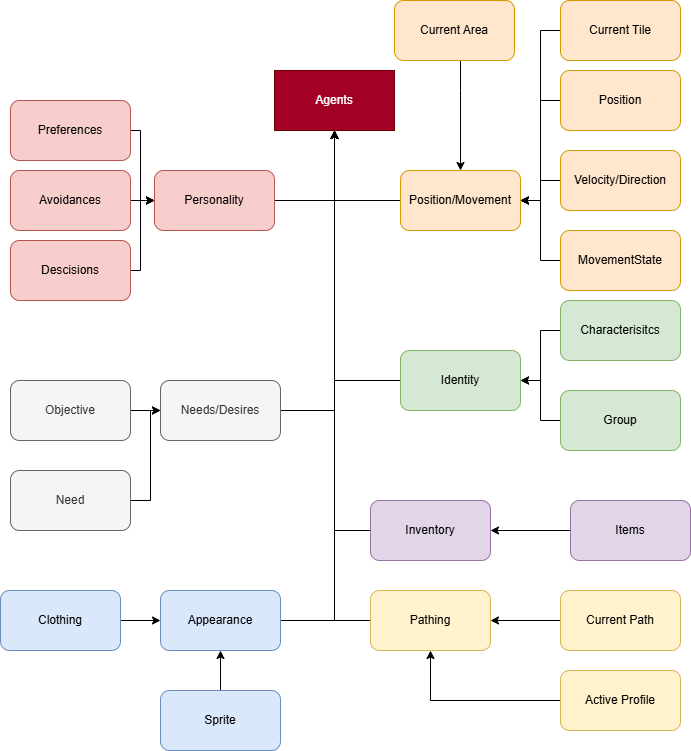

The diagram above was exported from draw.io. Its source (the exported page's mxGraphModel, read from the mxfile embedded in the PNG):
<mxGraphModel dx="1406" dy="788" grid="1" gridSize="10" guides="1" tooltips="1" connect="1" arrows="1" fold="1" page="1" pageScale="1" pageWidth="827" pageHeight="1169" math="0" shadow="0">
  <root>
    <mxCell id="0" />
    <mxCell id="1" parent="0" />
    <mxCell id="-GggtrbTpquPI44rGloK-1" parent="1" style="rounded=0;whiteSpace=wrap;html=1;fillColor=#a20025;fontColor=#ffffff;strokeColor=#6F0000;" value="Agents" vertex="1">
      <mxGeometry height="60" width="120" x="354" y="80" as="geometry" />
    </mxCell>
    <mxCell id="-GggtrbTpquPI44rGloK-47" edge="1" parent="1" source="-GggtrbTpquPI44rGloK-2" style="edgeStyle=orthogonalEdgeStyle;rounded=0;orthogonalLoop=1;jettySize=auto;html=1;" target="-GggtrbTpquPI44rGloK-1">
      <mxGeometry relative="1" as="geometry" />
    </mxCell>
    <mxCell id="-GggtrbTpquPI44rGloK-2" parent="1" style="rounded=1;whiteSpace=wrap;html=1;fillColor=#ffe6cc;strokeColor=#d79b00;" value="Position/Movement" vertex="1">
      <mxGeometry height="60" width="120" x="480" y="180" as="geometry" />
    </mxCell>
    <mxCell id="-GggtrbTpquPI44rGloK-46" edge="1" parent="1" source="-GggtrbTpquPI44rGloK-3" style="edgeStyle=orthogonalEdgeStyle;rounded=0;orthogonalLoop=1;jettySize=auto;html=1;entryX=0.5;entryY=1;entryDx=0;entryDy=0;" target="-GggtrbTpquPI44rGloK-1">
      <mxGeometry relative="1" as="geometry" />
    </mxCell>
    <mxCell id="-GggtrbTpquPI44rGloK-3" parent="1" style="rounded=1;whiteSpace=wrap;html=1;fillColor=#d5e8d4;strokeColor=#82b366;" value="Identity" vertex="1">
      <mxGeometry height="60" width="120" x="480" y="360" as="geometry" />
    </mxCell>
    <mxCell id="-GggtrbTpquPI44rGloK-35" edge="1" parent="1" source="-GggtrbTpquPI44rGloK-4" style="edgeStyle=orthogonalEdgeStyle;rounded=0;orthogonalLoop=1;jettySize=auto;html=1;entryX=1;entryY=0.5;entryDx=0;entryDy=0;" target="-GggtrbTpquPI44rGloK-3">
      <mxGeometry relative="1" as="geometry" />
    </mxCell>
    <mxCell id="-GggtrbTpquPI44rGloK-4" parent="1" style="rounded=1;whiteSpace=wrap;html=1;fillColor=#d5e8d4;strokeColor=#82b366;" value="Characterisitcs" vertex="1">
      <mxGeometry height="60" width="120" x="640" y="310" as="geometry" />
    </mxCell>
    <mxCell id="-GggtrbTpquPI44rGloK-34" edge="1" parent="1" source="-GggtrbTpquPI44rGloK-5" style="edgeStyle=orthogonalEdgeStyle;rounded=0;orthogonalLoop=1;jettySize=auto;html=1;entryX=1;entryY=0.5;entryDx=0;entryDy=0;" target="-GggtrbTpquPI44rGloK-3">
      <mxGeometry relative="1" as="geometry" />
    </mxCell>
    <mxCell id="-GggtrbTpquPI44rGloK-5" parent="1" style="rounded=1;whiteSpace=wrap;html=1;fillColor=#d5e8d4;strokeColor=#82b366;" value="Group" vertex="1">
      <mxGeometry height="60" width="120" x="640" y="400" as="geometry" />
    </mxCell>
    <mxCell id="-GggtrbTpquPI44rGloK-38" edge="1" parent="1" source="-GggtrbTpquPI44rGloK-6" style="edgeStyle=orthogonalEdgeStyle;rounded=0;orthogonalLoop=1;jettySize=auto;html=1;entryX=1;entryY=0.5;entryDx=0;entryDy=0;" target="-GggtrbTpquPI44rGloK-2">
      <mxGeometry relative="1" as="geometry" />
    </mxCell>
    <mxCell id="-GggtrbTpquPI44rGloK-6" parent="1" style="rounded=1;whiteSpace=wrap;html=1;fillColor=#ffe6cc;strokeColor=#d79b00;" value="Position" vertex="1">
      <mxGeometry height="60" width="120" x="640" y="80" as="geometry" />
    </mxCell>
    <mxCell id="-GggtrbTpquPI44rGloK-37" edge="1" parent="1" source="-GggtrbTpquPI44rGloK-7" style="edgeStyle=orthogonalEdgeStyle;rounded=0;orthogonalLoop=1;jettySize=auto;html=1;entryX=1;entryY=0.5;entryDx=0;entryDy=0;" target="-GggtrbTpquPI44rGloK-2">
      <mxGeometry relative="1" as="geometry" />
    </mxCell>
    <mxCell id="-GggtrbTpquPI44rGloK-7" parent="1" style="rounded=1;whiteSpace=wrap;html=1;fillColor=#ffe6cc;strokeColor=#d79b00;" value="Velocity/Direction" vertex="1">
      <mxGeometry height="60" width="120" x="640" y="160" as="geometry" />
    </mxCell>
    <mxCell id="-GggtrbTpquPI44rGloK-36" edge="1" parent="1" source="-GggtrbTpquPI44rGloK-8" style="edgeStyle=orthogonalEdgeStyle;rounded=0;orthogonalLoop=1;jettySize=auto;html=1;entryX=1;entryY=0.5;entryDx=0;entryDy=0;" target="-GggtrbTpquPI44rGloK-2">
      <mxGeometry relative="1" as="geometry" />
    </mxCell>
    <mxCell id="-GggtrbTpquPI44rGloK-8" parent="1" style="rounded=1;whiteSpace=wrap;html=1;fillColor=#ffe6cc;strokeColor=#d79b00;" value="MovementState" vertex="1">
      <mxGeometry height="60" width="120" x="640" y="240" as="geometry" />
    </mxCell>
    <mxCell id="-GggtrbTpquPI44rGloK-48" edge="1" parent="1" source="-GggtrbTpquPI44rGloK-9" style="edgeStyle=orthogonalEdgeStyle;rounded=0;orthogonalLoop=1;jettySize=auto;html=1;" target="-GggtrbTpquPI44rGloK-1">
      <mxGeometry relative="1" as="geometry">
        <Array as="points">
          <mxPoint x="414" y="210" />
        </Array>
      </mxGeometry>
    </mxCell>
    <mxCell id="-GggtrbTpquPI44rGloK-9" parent="1" style="rounded=1;whiteSpace=wrap;html=1;fillColor=#f8cecc;strokeColor=#b85450;" value="Personality" vertex="1">
      <mxGeometry height="60" width="120" x="234" y="180" as="geometry" />
    </mxCell>
    <mxCell id="-GggtrbTpquPI44rGloK-41" edge="1" parent="1" source="-GggtrbTpquPI44rGloK-10" style="edgeStyle=orthogonalEdgeStyle;rounded=0;orthogonalLoop=1;jettySize=auto;html=1;entryX=0;entryY=0.5;entryDx=0;entryDy=0;" target="-GggtrbTpquPI44rGloK-9">
      <mxGeometry relative="1" as="geometry">
        <Array as="points">
          <mxPoint x="220" y="140" />
          <mxPoint x="220" y="210" />
        </Array>
      </mxGeometry>
    </mxCell>
    <mxCell id="-GggtrbTpquPI44rGloK-10" parent="1" style="rounded=1;whiteSpace=wrap;html=1;fillColor=#f8cecc;strokeColor=#b85450;" value="Preferences" vertex="1">
      <mxGeometry height="60" width="120" x="90" y="110" as="geometry" />
    </mxCell>
    <mxCell id="-GggtrbTpquPI44rGloK-40" edge="1" parent="1" source="-GggtrbTpquPI44rGloK-11" style="edgeStyle=orthogonalEdgeStyle;rounded=0;orthogonalLoop=1;jettySize=auto;html=1;" target="-GggtrbTpquPI44rGloK-9">
      <mxGeometry relative="1" as="geometry" />
    </mxCell>
    <mxCell id="-GggtrbTpquPI44rGloK-11" parent="1" style="rounded=1;whiteSpace=wrap;html=1;fillColor=#f8cecc;strokeColor=#b85450;" value="Avoidances" vertex="1">
      <mxGeometry height="60" width="120" x="90" y="180" as="geometry" />
    </mxCell>
    <mxCell id="-GggtrbTpquPI44rGloK-39" edge="1" parent="1" source="-GggtrbTpquPI44rGloK-12" style="edgeStyle=orthogonalEdgeStyle;rounded=0;orthogonalLoop=1;jettySize=auto;html=1;entryX=0;entryY=0.5;entryDx=0;entryDy=0;" target="-GggtrbTpquPI44rGloK-9">
      <mxGeometry relative="1" as="geometry">
        <Array as="points">
          <mxPoint x="220" y="280" />
          <mxPoint x="220" y="210" />
        </Array>
      </mxGeometry>
    </mxCell>
    <mxCell id="-GggtrbTpquPI44rGloK-12" parent="1" style="rounded=1;whiteSpace=wrap;html=1;fillColor=#f8cecc;strokeColor=#b85450;" value="Descisions" vertex="1">
      <mxGeometry height="60" width="120" x="90" y="250" as="geometry" />
    </mxCell>
    <mxCell id="-GggtrbTpquPI44rGloK-45" edge="1" parent="1" source="-GggtrbTpquPI44rGloK-13" style="edgeStyle=orthogonalEdgeStyle;rounded=0;orthogonalLoop=1;jettySize=auto;html=1;" target="-GggtrbTpquPI44rGloK-1">
      <mxGeometry relative="1" as="geometry">
        <Array as="points">
          <mxPoint x="414" y="420" />
        </Array>
      </mxGeometry>
    </mxCell>
    <mxCell id="-GggtrbTpquPI44rGloK-13" parent="1" style="rounded=1;whiteSpace=wrap;html=1;fillColor=#f5f5f5;strokeColor=#666666;fontColor=#333333;" value="Needs/Desires" vertex="1">
      <mxGeometry height="60" width="120" x="240" y="390" as="geometry" />
    </mxCell>
    <mxCell id="-GggtrbTpquPI44rGloK-33" edge="1" parent="1" source="-GggtrbTpquPI44rGloK-14" style="edgeStyle=orthogonalEdgeStyle;rounded=0;orthogonalLoop=1;jettySize=auto;html=1;" target="-GggtrbTpquPI44rGloK-13">
      <mxGeometry relative="1" as="geometry" />
    </mxCell>
    <mxCell id="-GggtrbTpquPI44rGloK-14" parent="1" style="rounded=1;whiteSpace=wrap;html=1;fillColor=#f5f5f5;strokeColor=#666666;fontColor=#333333;" value="Objective" vertex="1">
      <mxGeometry height="60" width="120" x="90" y="390" as="geometry" />
    </mxCell>
    <mxCell id="-GggtrbTpquPI44rGloK-32" edge="1" parent="1" source="-GggtrbTpquPI44rGloK-15" style="edgeStyle=orthogonalEdgeStyle;rounded=0;orthogonalLoop=1;jettySize=auto;html=1;entryX=0;entryY=0.5;entryDx=0;entryDy=0;" target="-GggtrbTpquPI44rGloK-13">
      <mxGeometry relative="1" as="geometry">
        <Array as="points">
          <mxPoint x="230" y="510" />
          <mxPoint x="230" y="420" />
        </Array>
      </mxGeometry>
    </mxCell>
    <mxCell id="-GggtrbTpquPI44rGloK-15" parent="1" style="rounded=1;whiteSpace=wrap;html=1;fillColor=#f5f5f5;strokeColor=#666666;fontColor=#333333;" value="Need" vertex="1">
      <mxGeometry height="60" width="120" x="90" y="480" as="geometry" />
    </mxCell>
    <mxCell id="-GggtrbTpquPI44rGloK-44" edge="1" parent="1" source="-GggtrbTpquPI44rGloK-16" style="edgeStyle=orthogonalEdgeStyle;rounded=0;orthogonalLoop=1;jettySize=auto;html=1;" target="-GggtrbTpquPI44rGloK-1">
      <mxGeometry relative="1" as="geometry">
        <Array as="points">
          <mxPoint x="414" y="540" />
        </Array>
      </mxGeometry>
    </mxCell>
    <mxCell id="-GggtrbTpquPI44rGloK-16" parent="1" style="rounded=1;whiteSpace=wrap;html=1;fillColor=#e1d5e7;strokeColor=#9673a6;" value="Inventory" vertex="1">
      <mxGeometry height="60" width="120" x="450" y="510" as="geometry" />
    </mxCell>
    <mxCell id="-GggtrbTpquPI44rGloK-24" edge="1" parent="1" source="-GggtrbTpquPI44rGloK-17" style="edgeStyle=orthogonalEdgeStyle;rounded=0;orthogonalLoop=1;jettySize=auto;html=1;" target="-GggtrbTpquPI44rGloK-16">
      <mxGeometry relative="1" as="geometry" />
    </mxCell>
    <mxCell id="-GggtrbTpquPI44rGloK-17" parent="1" style="rounded=1;whiteSpace=wrap;html=1;fillColor=#e1d5e7;strokeColor=#9673a6;" value="Items" vertex="1">
      <mxGeometry height="60" width="120" x="650" y="510" as="geometry" />
    </mxCell>
    <mxCell id="-GggtrbTpquPI44rGloK-42" edge="1" parent="1" source="-GggtrbTpquPI44rGloK-18" style="edgeStyle=orthogonalEdgeStyle;rounded=0;orthogonalLoop=1;jettySize=auto;html=1;entryX=0.5;entryY=1;entryDx=0;entryDy=0;" target="-GggtrbTpquPI44rGloK-1">
      <mxGeometry relative="1" as="geometry">
        <Array as="points">
          <mxPoint x="414" y="630" />
        </Array>
      </mxGeometry>
    </mxCell>
    <mxCell id="-GggtrbTpquPI44rGloK-18" parent="1" style="rounded=1;whiteSpace=wrap;html=1;fillColor=#dae8fc;strokeColor=#6c8ebf;" value="Appearance" vertex="1">
      <mxGeometry height="60" width="120" x="240" y="600" as="geometry" />
    </mxCell>
    <mxCell id="-GggtrbTpquPI44rGloK-43" edge="1" parent="1" source="-GggtrbTpquPI44rGloK-19" style="edgeStyle=orthogonalEdgeStyle;rounded=0;orthogonalLoop=1;jettySize=auto;html=1;entryX=0.5;entryY=1;entryDx=0;entryDy=0;" target="-GggtrbTpquPI44rGloK-1">
      <mxGeometry relative="1" as="geometry">
        <Array as="points">
          <mxPoint x="414" y="630" />
        </Array>
      </mxGeometry>
    </mxCell>
    <mxCell id="-GggtrbTpquPI44rGloK-19" parent="1" style="rounded=1;whiteSpace=wrap;html=1;fillColor=#fff2cc;strokeColor=#d6b656;" value="Pathing" vertex="1">
      <mxGeometry height="60" width="120" x="450" y="600" as="geometry" />
    </mxCell>
    <mxCell id="-GggtrbTpquPI44rGloK-25" edge="1" parent="1" source="-GggtrbTpquPI44rGloK-20" style="edgeStyle=orthogonalEdgeStyle;rounded=0;orthogonalLoop=1;jettySize=auto;html=1;entryX=1;entryY=0.5;entryDx=0;entryDy=0;" target="-GggtrbTpquPI44rGloK-19">
      <mxGeometry relative="1" as="geometry" />
    </mxCell>
    <mxCell id="-GggtrbTpquPI44rGloK-20" parent="1" style="rounded=1;whiteSpace=wrap;html=1;fillColor=#fff2cc;strokeColor=#d6b656;" value="Current Path" vertex="1">
      <mxGeometry height="60" width="120" x="640" y="600" as="geometry" />
    </mxCell>
    <mxCell id="-GggtrbTpquPI44rGloK-26" edge="1" parent="1" source="-GggtrbTpquPI44rGloK-21" style="edgeStyle=orthogonalEdgeStyle;rounded=0;orthogonalLoop=1;jettySize=auto;html=1;entryX=0.5;entryY=1;entryDx=0;entryDy=0;" target="-GggtrbTpquPI44rGloK-19">
      <mxGeometry relative="1" as="geometry" />
    </mxCell>
    <mxCell id="-GggtrbTpquPI44rGloK-21" parent="1" style="rounded=1;whiteSpace=wrap;html=1;fillColor=#fff2cc;strokeColor=#d6b656;" value="Active Profile" vertex="1">
      <mxGeometry height="60" width="120" x="640" y="680" as="geometry" />
    </mxCell>
    <mxCell id="-GggtrbTpquPI44rGloK-28" edge="1" parent="1" source="-GggtrbTpquPI44rGloK-22" style="edgeStyle=orthogonalEdgeStyle;rounded=0;orthogonalLoop=1;jettySize=auto;html=1;" target="-GggtrbTpquPI44rGloK-18">
      <mxGeometry relative="1" as="geometry" />
    </mxCell>
    <mxCell id="-GggtrbTpquPI44rGloK-22" parent="1" style="rounded=1;whiteSpace=wrap;html=1;fillColor=#dae8fc;strokeColor=#6c8ebf;" value="Sprite" vertex="1">
      <mxGeometry height="60" width="120" x="240" y="700" as="geometry" />
    </mxCell>
    <mxCell id="-GggtrbTpquPI44rGloK-29" edge="1" parent="1" source="-GggtrbTpquPI44rGloK-23" style="edgeStyle=orthogonalEdgeStyle;rounded=0;orthogonalLoop=1;jettySize=auto;html=1;" target="-GggtrbTpquPI44rGloK-18">
      <mxGeometry relative="1" as="geometry" />
    </mxCell>
    <mxCell id="-GggtrbTpquPI44rGloK-23" parent="1" style="rounded=1;whiteSpace=wrap;html=1;fillColor=#dae8fc;strokeColor=#6c8ebf;" value="Clothing" vertex="1">
      <mxGeometry height="60" width="120" x="80" y="600" as="geometry" />
    </mxCell>
    <mxCell id="-GggtrbTpquPI44rGloK-52" edge="1" parent="1" source="-GggtrbTpquPI44rGloK-49" style="edgeStyle=orthogonalEdgeStyle;rounded=0;orthogonalLoop=1;jettySize=auto;html=1;entryX=1;entryY=0.5;entryDx=0;entryDy=0;" target="-GggtrbTpquPI44rGloK-2">
      <mxGeometry relative="1" as="geometry" />
    </mxCell>
    <mxCell id="-GggtrbTpquPI44rGloK-49" parent="1" style="rounded=1;whiteSpace=wrap;html=1;fillColor=#ffe6cc;strokeColor=#d79b00;" value="Current Tile" vertex="1">
      <mxGeometry height="60" width="120" x="640" y="10" as="geometry" />
    </mxCell>
    <mxCell id="-GggtrbTpquPI44rGloK-51" edge="1" parent="1" source="-GggtrbTpquPI44rGloK-50" style="edgeStyle=orthogonalEdgeStyle;rounded=0;orthogonalLoop=1;jettySize=auto;html=1;entryX=0.5;entryY=0;entryDx=0;entryDy=0;" target="-GggtrbTpquPI44rGloK-2">
      <mxGeometry relative="1" as="geometry">
        <Array as="points">
          <mxPoint x="540" y="100" />
          <mxPoint x="540" y="100" />
        </Array>
      </mxGeometry>
    </mxCell>
    <mxCell id="-GggtrbTpquPI44rGloK-50" parent="1" style="rounded=1;whiteSpace=wrap;html=1;fillColor=#ffe6cc;strokeColor=#d79b00;" value="Current Area" vertex="1">
      <mxGeometry height="60" width="120" x="474" y="10" as="geometry" />
    </mxCell>
  </root>
</mxGraphModel>